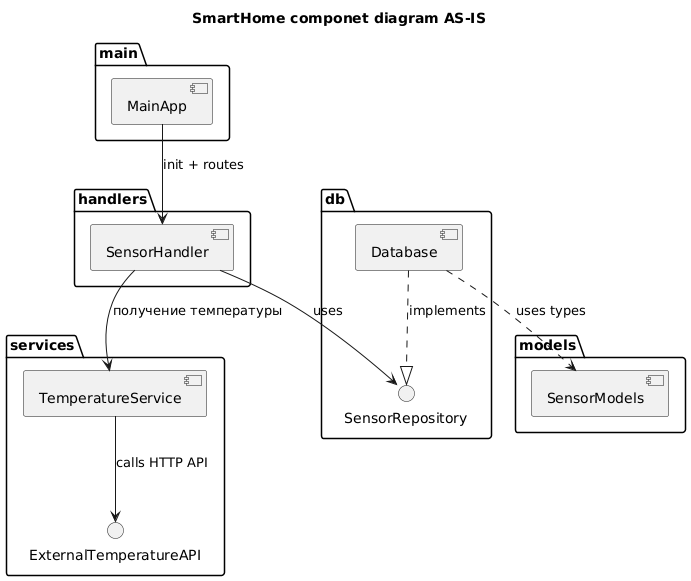

The diagram above was rendered by PlantUML. Its source (embedded in the PNG):
@startuml

title SmartHome componet diagram AS-IS
top to bottom direction

package "main" {
  [MainApp] as Main
}

package "handlers" {
  [SensorHandler]
}

package "services" {
  [TemperatureService]
  interface ExternalTemperatureAPI
}

package "db" {
  [Database]
  interface SensorRepository
}

package "models" {
  [SensorModels]
}

' Связи между компонентами
Main --> SensorHandler : init + routes

SensorHandler --> TemperatureService : получение температуры
SensorHandler --> SensorRepository : uses
Database ..|> SensorRepository : implements

TemperatureService --> ExternalTemperatureAPI : calls HTTP API

Database ..> SensorModels : uses types

@enduml